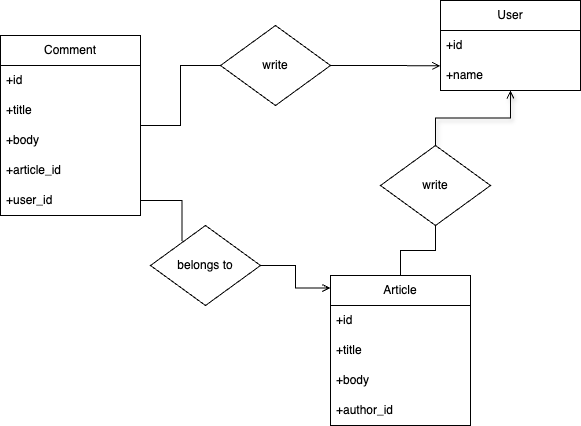

The diagram above was exported from draw.io. Its source (the exported page's mxGraphModel, read from the mxfile embedded in the PNG):
<mxGraphModel dx="937" dy="596" grid="1" gridSize="10" guides="1" tooltips="1" connect="1" arrows="1" fold="1" page="1" pageScale="1" pageWidth="827" pageHeight="1169" math="0" shadow="0">
  <root>
    <mxCell id="0" />
    <mxCell id="1" parent="0" />
    <mxCell id="BXvzEJPqV2oharCfVWn0-4" value="write" style="rhombus;whiteSpace=wrap;html=1;" vertex="1" parent="1">
      <mxGeometry x="290" y="210" width="110" height="80" as="geometry" />
    </mxCell>
    <mxCell id="BXvzEJPqV2oharCfVWn0-7" value="belongs to" style="rhombus;whiteSpace=wrap;html=1;" vertex="1" parent="1">
      <mxGeometry x="220" y="410" width="110" height="80" as="geometry" />
    </mxCell>
    <mxCell id="BXvzEJPqV2oharCfVWn0-32" style="edgeStyle=orthogonalEdgeStyle;rounded=0;orthogonalLoop=1;jettySize=auto;html=1;endArrow=none;endFill=0;" edge="1" parent="1" source="BXvzEJPqV2oharCfVWn0-8" target="BXvzEJPqV2oharCfVWn0-13">
      <mxGeometry relative="1" as="geometry" />
    </mxCell>
    <mxCell id="BXvzEJPqV2oharCfVWn0-8" value="write" style="rhombus;whiteSpace=wrap;html=1;" vertex="1" parent="1">
      <mxGeometry x="450" y="330" width="110" height="80" as="geometry" />
    </mxCell>
    <mxCell id="BXvzEJPqV2oharCfVWn0-33" style="edgeStyle=orthogonalEdgeStyle;rounded=0;orthogonalLoop=1;jettySize=auto;html=1;endArrow=none;endFill=0;startArrow=open;startFill=0;shadow=1;strokeColor=default;" edge="1" parent="1" source="BXvzEJPqV2oharCfVWn0-9" target="BXvzEJPqV2oharCfVWn0-8">
      <mxGeometry relative="1" as="geometry" />
    </mxCell>
    <mxCell id="BXvzEJPqV2oharCfVWn0-9" value="User" style="swimlane;fontStyle=0;childLayout=stackLayout;horizontal=1;startSize=30;horizontalStack=0;resizeParent=1;resizeParentMax=0;resizeLast=0;collapsible=1;marginBottom=0;whiteSpace=wrap;html=1;" vertex="1" parent="1">
      <mxGeometry x="510" y="185" width="140" height="90" as="geometry" />
    </mxCell>
    <mxCell id="BXvzEJPqV2oharCfVWn0-10" value="+id" style="text;strokeColor=none;fillColor=none;align=left;verticalAlign=middle;spacingLeft=4;spacingRight=4;overflow=hidden;points=[[0,0.5],[1,0.5]];portConstraint=eastwest;rotatable=0;whiteSpace=wrap;html=1;" vertex="1" parent="BXvzEJPqV2oharCfVWn0-9">
      <mxGeometry y="30" width="140" height="30" as="geometry" />
    </mxCell>
    <mxCell id="BXvzEJPqV2oharCfVWn0-11" value="+name" style="text;strokeColor=none;fillColor=none;align=left;verticalAlign=middle;spacingLeft=4;spacingRight=4;overflow=hidden;points=[[0,0.5],[1,0.5]];portConstraint=eastwest;rotatable=0;whiteSpace=wrap;html=1;" vertex="1" parent="BXvzEJPqV2oharCfVWn0-9">
      <mxGeometry y="60" width="140" height="30" as="geometry" />
    </mxCell>
    <mxCell id="BXvzEJPqV2oharCfVWn0-13" value="Article" style="swimlane;fontStyle=0;childLayout=stackLayout;horizontal=1;startSize=30;horizontalStack=0;resizeParent=1;resizeParentMax=0;resizeLast=0;collapsible=1;marginBottom=0;whiteSpace=wrap;html=1;" vertex="1" parent="1">
      <mxGeometry x="400" y="460" width="140" height="150" as="geometry" />
    </mxCell>
    <mxCell id="BXvzEJPqV2oharCfVWn0-14" value="+id" style="text;strokeColor=none;fillColor=none;align=left;verticalAlign=middle;spacingLeft=4;spacingRight=4;overflow=hidden;points=[[0,0.5],[1,0.5]];portConstraint=eastwest;rotatable=0;whiteSpace=wrap;html=1;" vertex="1" parent="BXvzEJPqV2oharCfVWn0-13">
      <mxGeometry y="30" width="140" height="30" as="geometry" />
    </mxCell>
    <mxCell id="BXvzEJPqV2oharCfVWn0-15" value="+title" style="text;strokeColor=none;fillColor=none;align=left;verticalAlign=middle;spacingLeft=4;spacingRight=4;overflow=hidden;points=[[0,0.5],[1,0.5]];portConstraint=eastwest;rotatable=0;whiteSpace=wrap;html=1;" vertex="1" parent="BXvzEJPqV2oharCfVWn0-13">
      <mxGeometry y="60" width="140" height="30" as="geometry" />
    </mxCell>
    <mxCell id="BXvzEJPqV2oharCfVWn0-16" value="+body" style="text;strokeColor=none;fillColor=none;align=left;verticalAlign=middle;spacingLeft=4;spacingRight=4;overflow=hidden;points=[[0,0.5],[1,0.5]];portConstraint=eastwest;rotatable=0;whiteSpace=wrap;html=1;" vertex="1" parent="BXvzEJPqV2oharCfVWn0-13">
      <mxGeometry y="90" width="140" height="30" as="geometry" />
    </mxCell>
    <mxCell id="BXvzEJPqV2oharCfVWn0-17" value="+author_id" style="text;strokeColor=none;fillColor=none;align=left;verticalAlign=middle;spacingLeft=4;spacingRight=4;overflow=hidden;points=[[0,0.5],[1,0.5]];portConstraint=eastwest;rotatable=0;whiteSpace=wrap;html=1;" vertex="1" parent="BXvzEJPqV2oharCfVWn0-13">
      <mxGeometry y="120" width="140" height="30" as="geometry" />
    </mxCell>
    <mxCell id="BXvzEJPqV2oharCfVWn0-36" style="edgeStyle=orthogonalEdgeStyle;rounded=0;orthogonalLoop=1;jettySize=auto;html=1;startArrow=none;startFill=0;endArrow=none;endFill=0;" edge="1" parent="1" source="BXvzEJPqV2oharCfVWn0-18" target="BXvzEJPqV2oharCfVWn0-4">
      <mxGeometry relative="1" as="geometry" />
    </mxCell>
    <mxCell id="BXvzEJPqV2oharCfVWn0-18" value="Comment" style="swimlane;fontStyle=0;childLayout=stackLayout;horizontal=1;startSize=30;horizontalStack=0;resizeParent=1;resizeParentMax=0;resizeLast=0;collapsible=1;marginBottom=0;whiteSpace=wrap;html=1;" vertex="1" parent="1">
      <mxGeometry x="70" y="220" width="140" height="180" as="geometry" />
    </mxCell>
    <mxCell id="BXvzEJPqV2oharCfVWn0-19" value="+id" style="text;strokeColor=none;fillColor=none;align=left;verticalAlign=middle;spacingLeft=4;spacingRight=4;overflow=hidden;points=[[0,0.5],[1,0.5]];portConstraint=eastwest;rotatable=0;whiteSpace=wrap;html=1;" vertex="1" parent="BXvzEJPqV2oharCfVWn0-18">
      <mxGeometry y="30" width="140" height="30" as="geometry" />
    </mxCell>
    <mxCell id="BXvzEJPqV2oharCfVWn0-20" value="+title" style="text;strokeColor=none;fillColor=none;align=left;verticalAlign=middle;spacingLeft=4;spacingRight=4;overflow=hidden;points=[[0,0.5],[1,0.5]];portConstraint=eastwest;rotatable=0;whiteSpace=wrap;html=1;" vertex="1" parent="BXvzEJPqV2oharCfVWn0-18">
      <mxGeometry y="60" width="140" height="30" as="geometry" />
    </mxCell>
    <mxCell id="BXvzEJPqV2oharCfVWn0-21" value="+body" style="text;strokeColor=none;fillColor=none;align=left;verticalAlign=middle;spacingLeft=4;spacingRight=4;overflow=hidden;points=[[0,0.5],[1,0.5]];portConstraint=eastwest;rotatable=0;whiteSpace=wrap;html=1;" vertex="1" parent="BXvzEJPqV2oharCfVWn0-18">
      <mxGeometry y="90" width="140" height="30" as="geometry" />
    </mxCell>
    <mxCell id="BXvzEJPqV2oharCfVWn0-22" value="+article_id" style="text;strokeColor=none;fillColor=none;align=left;verticalAlign=middle;spacingLeft=4;spacingRight=4;overflow=hidden;points=[[0,0.5],[1,0.5]];portConstraint=eastwest;rotatable=0;whiteSpace=wrap;html=1;" vertex="1" parent="BXvzEJPqV2oharCfVWn0-18">
      <mxGeometry y="120" width="140" height="30" as="geometry" />
    </mxCell>
    <mxCell id="BXvzEJPqV2oharCfVWn0-30" value="+user_id" style="text;strokeColor=none;fillColor=none;align=left;verticalAlign=middle;spacingLeft=4;spacingRight=4;overflow=hidden;points=[[0,0.5],[1,0.5]];portConstraint=eastwest;rotatable=0;whiteSpace=wrap;html=1;" vertex="1" parent="BXvzEJPqV2oharCfVWn0-18">
      <mxGeometry y="150" width="140" height="30" as="geometry" />
    </mxCell>
    <mxCell id="BXvzEJPqV2oharCfVWn0-34" style="edgeStyle=orthogonalEdgeStyle;rounded=0;orthogonalLoop=1;jettySize=auto;html=1;entryX=-0.001;entryY=0.084;entryDx=0;entryDy=0;entryPerimeter=0;endArrow=open;endFill=0;" edge="1" parent="1" source="BXvzEJPqV2oharCfVWn0-7" target="BXvzEJPqV2oharCfVWn0-13">
      <mxGeometry relative="1" as="geometry" />
    </mxCell>
    <mxCell id="BXvzEJPqV2oharCfVWn0-35" style="edgeStyle=orthogonalEdgeStyle;rounded=0;orthogonalLoop=1;jettySize=auto;html=1;entryX=0.286;entryY=0.196;entryDx=0;entryDy=0;entryPerimeter=0;endArrow=none;endFill=0;" edge="1" parent="1" source="BXvzEJPqV2oharCfVWn0-30" target="BXvzEJPqV2oharCfVWn0-7">
      <mxGeometry relative="1" as="geometry" />
    </mxCell>
    <mxCell id="BXvzEJPqV2oharCfVWn0-37" style="edgeStyle=orthogonalEdgeStyle;rounded=0;orthogonalLoop=1;jettySize=auto;html=1;exitX=1;exitY=0.5;exitDx=0;exitDy=0;entryX=-0.001;entryY=0.177;entryDx=0;entryDy=0;entryPerimeter=0;endArrow=open;endFill=0;" edge="1" parent="1" source="BXvzEJPqV2oharCfVWn0-4" target="BXvzEJPqV2oharCfVWn0-11">
      <mxGeometry relative="1" as="geometry" />
    </mxCell>
  </root>
</mxGraphModel>